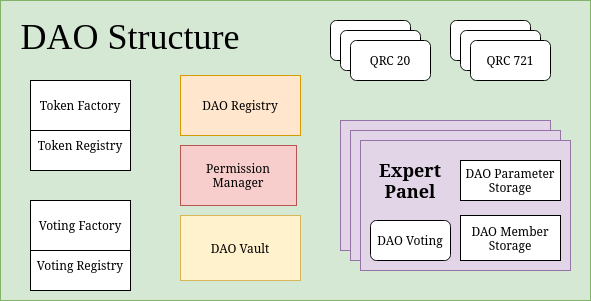

The diagram above was exported from draw.io. Its source (the exported page's mxGraphModel, read from the mxfile embedded in the PNG):
<mxGraphModel dx="1434" dy="443" grid="1" gridSize="10" guides="1" tooltips="1" connect="1" arrows="1" fold="1" page="1" pageScale="1" pageWidth="650" pageHeight="310" math="0" shadow="0">
  <root>
    <mxCell id="0" />
    <mxCell id="1" parent="0" />
    <mxCell id="kppzIzhcWaLEUoJN0YuW-2" value="" style="rounded=0;whiteSpace=wrap;html=1;fillColor=#d5e8d4;strokeColor=#82b366;movable=1;resizable=1;rotatable=1;deletable=1;editable=1;locked=0;connectable=1;" parent="1" vertex="1">
      <mxGeometry x="30" y="315" width="590" height="300" as="geometry" />
    </mxCell>
    <mxCell id="kppzIzhcWaLEUoJN0YuW-5" value="DAO Vault" style="whiteSpace=wrap;html=1;fillColor=#fff2cc;strokeColor=#d6b656;" parent="1" vertex="1">
      <mxGeometry x="210" y="530" width="120" height="65" as="geometry" />
    </mxCell>
    <mxCell id="kppzIzhcWaLEUoJN0YuW-6" value="Permission Manager" style="whiteSpace=wrap;html=1;fillColor=#f8cecc;strokeColor=#b85450;" parent="1" vertex="1">
      <mxGeometry x="210" y="460" width="116" height="60" as="geometry" />
    </mxCell>
    <mxCell id="kppzIzhcWaLEUoJN0YuW-7" value="&lt;div&gt;DAO Registry&lt;/div&gt;" style="whiteSpace=wrap;html=1;fillColor=#ffe6cc;strokeColor=#d79b00;" parent="1" vertex="1">
      <mxGeometry x="210" y="390" width="120" height="60" as="geometry" />
    </mxCell>
    <mxCell id="kppzIzhcWaLEUoJN0YuW-10" value="&lt;div&gt;Voting Registry&lt;/div&gt;" style="whiteSpace=wrap;html=1;" parent="1" vertex="1">
      <mxGeometry x="60" y="555" width="100" height="50" as="geometry" />
    </mxCell>
    <mxCell id="kppzIzhcWaLEUoJN0YuW-11" value="Voting Factory" style="whiteSpace=wrap;html=1;" parent="1" vertex="1">
      <mxGeometry x="60" y="515" width="100" height="50" as="geometry" />
    </mxCell>
    <mxCell id="kppzIzhcWaLEUoJN0YuW-12" value="Token Registry" style="whiteSpace=wrap;html=1;" parent="1" vertex="1">
      <mxGeometry x="60" y="435" width="100" height="50" as="geometry" />
    </mxCell>
    <mxCell id="kppzIzhcWaLEUoJN0YuW-13" value="Token Factory" style="whiteSpace=wrap;html=1;" parent="1" vertex="1">
      <mxGeometry x="60" y="395" width="100" height="50" as="geometry" />
    </mxCell>
    <mxCell id="kppzIzhcWaLEUoJN0YuW-14" value="QRC 721" style="rounded=1;whiteSpace=wrap;html=1;" parent="1" vertex="1">
      <mxGeometry x="480" y="335" width="80" height="40" as="geometry" />
    </mxCell>
    <mxCell id="kppzIzhcWaLEUoJN0YuW-15" value="QRC 20" style="rounded=1;whiteSpace=wrap;html=1;" parent="1" vertex="1">
      <mxGeometry x="360" y="335" width="80" height="40" as="geometry" />
    </mxCell>
    <mxCell id="kppzIzhcWaLEUoJN0YuW-16" value="QRC 20" style="rounded=1;whiteSpace=wrap;html=1;" parent="1" vertex="1">
      <mxGeometry x="370" y="345" width="80" height="40" as="geometry" />
    </mxCell>
    <mxCell id="kppzIzhcWaLEUoJN0YuW-17" value="QRC 20" style="rounded=1;whiteSpace=wrap;html=1;" parent="1" vertex="1">
      <mxGeometry x="380" y="355" width="80" height="40" as="geometry" />
    </mxCell>
    <mxCell id="kppzIzhcWaLEUoJN0YuW-18" value="QRC 721" style="rounded=1;whiteSpace=wrap;html=1;" parent="1" vertex="1">
      <mxGeometry x="490" y="345" width="80" height="40" as="geometry" />
    </mxCell>
    <mxCell id="kppzIzhcWaLEUoJN0YuW-19" value="QRC 721" style="rounded=1;whiteSpace=wrap;html=1;" parent="1" vertex="1">
      <mxGeometry x="500" y="355" width="80" height="40" as="geometry" />
    </mxCell>
    <mxCell id="kppzIzhcWaLEUoJN0YuW-20" value="" style="rounded=0;whiteSpace=wrap;html=1;fillColor=#e1d5e7;strokeColor=#9673a6;" parent="1" vertex="1">
      <mxGeometry x="370" y="435" width="210" height="130" as="geometry" />
    </mxCell>
    <mxCell id="kppzIzhcWaLEUoJN0YuW-21" value="" style="rounded=0;whiteSpace=wrap;html=1;fillColor=#e1d5e7;strokeColor=#9673a6;" parent="1" vertex="1">
      <mxGeometry x="380" y="445" width="210" height="130" as="geometry" />
    </mxCell>
    <mxCell id="kppzIzhcWaLEUoJN0YuW-22" value="" style="rounded=0;whiteSpace=wrap;html=1;fillColor=#e1d5e7;strokeColor=#9673a6;" parent="1" vertex="1">
      <mxGeometry x="390" y="455" width="210" height="130" as="geometry" />
    </mxCell>
    <mxCell id="kppzIzhcWaLEUoJN0YuW-23" value="DAO Parameter Storage" style="whiteSpace=wrap;html=1;" parent="1" vertex="1">
      <mxGeometry x="490" y="475" width="100" height="40" as="geometry" />
    </mxCell>
    <mxCell id="kppzIzhcWaLEUoJN0YuW-24" value="DAO Member Storage" style="whiteSpace=wrap;html=1;" parent="1" vertex="1">
      <mxGeometry x="490" y="530" width="100" height="45" as="geometry" />
    </mxCell>
    <mxCell id="kppzIzhcWaLEUoJN0YuW-25" value="DAO Voting" style="rounded=1;whiteSpace=wrap;html=1;" parent="1" vertex="1">
      <mxGeometry x="400" y="535" width="80" height="40" as="geometry" />
    </mxCell>
    <mxCell id="kppzIzhcWaLEUoJN0YuW-26" value="&lt;font style=&quot;font-size: 36px;&quot;&gt;&lt;font style=&quot;font-size: 36px;&quot;&gt;&lt;font face=&quot;Times New Roman&quot;&gt;DAO Structure&lt;/font&gt;&lt;/font&gt;&lt;/font&gt;" style="text;html=1;strokeColor=none;fillColor=none;align=center;verticalAlign=middle;whiteSpace=wrap;rounded=0;" parent="1" vertex="1">
      <mxGeometry x="30" y="335" width="260" height="30" as="geometry" />
    </mxCell>
    <mxCell id="kppzIzhcWaLEUoJN0YuW-27" value="&lt;font style=&quot;font-size: 18px;&quot;&gt;&lt;b&gt;&lt;font style=&quot;font-size: 18px;&quot;&gt;Expert Panel&lt;/font&gt;&lt;/b&gt;&lt;/font&gt;" style="text;html=1;strokeColor=none;fillColor=none;align=center;verticalAlign=middle;whiteSpace=wrap;rounded=0;" parent="1" vertex="1">
      <mxGeometry x="400" y="470" width="80" height="50" as="geometry" />
    </mxCell>
  </root>
</mxGraphModel>